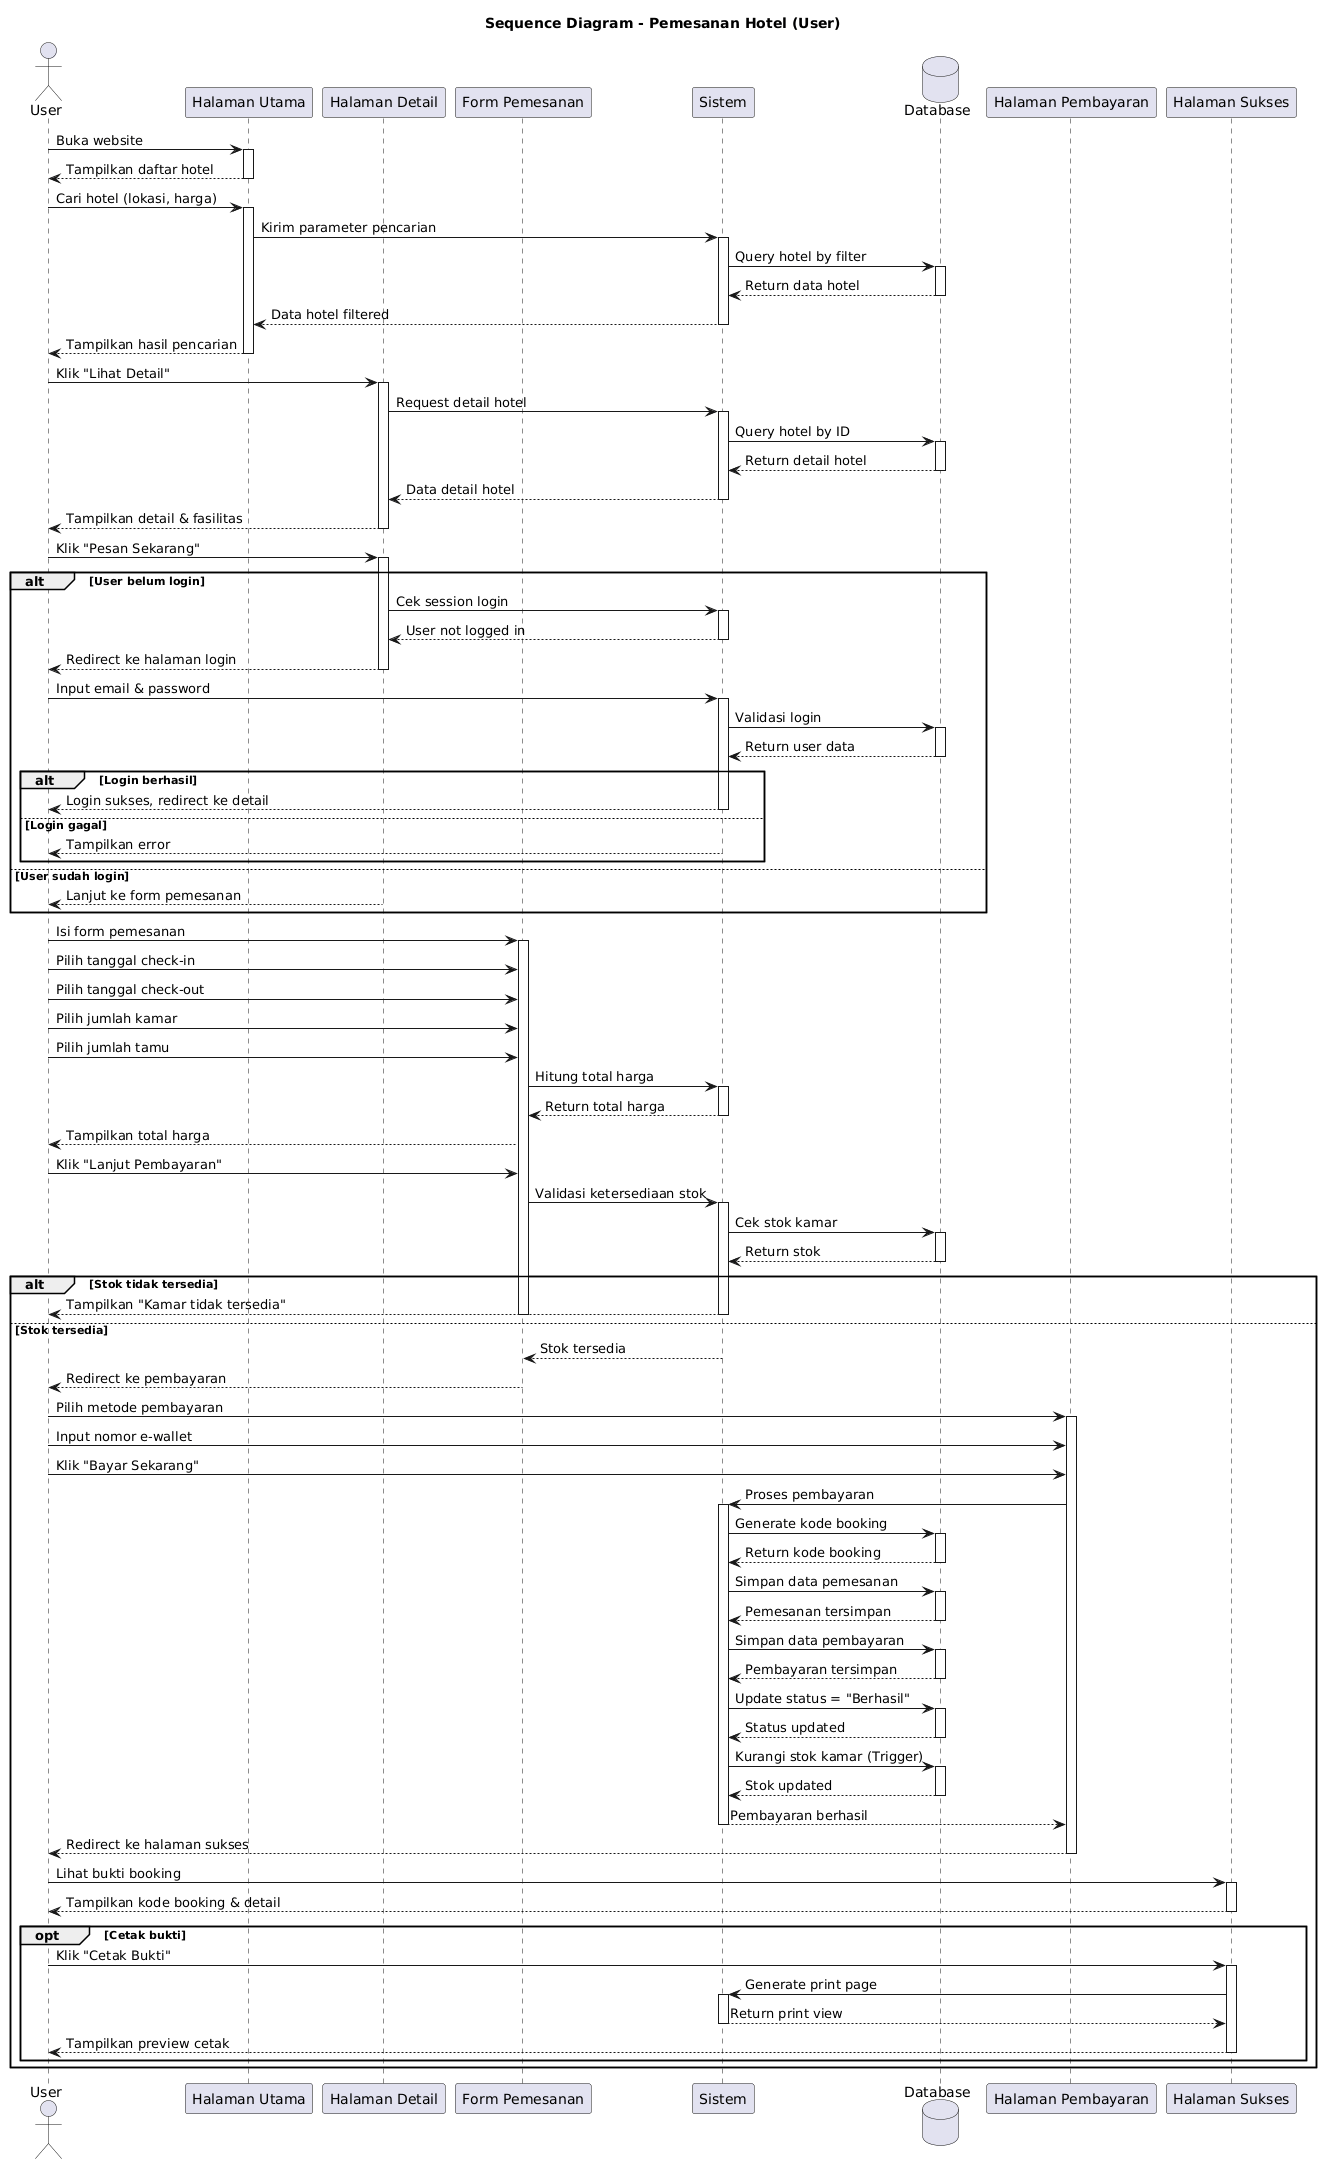

The diagram above was rendered by PlantUML. Its source (embedded in the PNG):
@startuml
title Sequence Diagram - Pemesanan Hotel (User)

actor User
participant "Halaman Utama" as Home
participant "Halaman Detail" as Detail
participant "Form Pemesanan" as FormBook
participant "Sistem" as System
database "Database" as DB
participant "Halaman Pembayaran" as Payment
participant "Halaman Sukses" as Success

User -> Home: Buka website
activate Home
Home --> User: Tampilkan daftar hotel
deactivate Home

User -> Home: Cari hotel (lokasi, harga)
activate Home
Home -> System: Kirim parameter pencarian
activate System
System -> DB: Query hotel by filter
activate DB
DB --> System: Return data hotel
deactivate DB
System --> Home: Data hotel filtered
deactivate System
Home --> User: Tampilkan hasil pencarian
deactivate Home

User -> Detail: Klik "Lihat Detail"
activate Detail
Detail -> System: Request detail hotel
activate System
System -> DB: Query hotel by ID
activate DB
DB --> System: Return detail hotel
deactivate DB
System --> Detail: Data detail hotel
deactivate System
Detail --> User: Tampilkan detail & fasilitas
deactivate Detail

User -> Detail: Klik "Pesan Sekarang"
activate Detail

alt User belum login
    Detail -> System: Cek session login
    activate System
    System --> Detail: User not logged in
    deactivate System
    Detail --> User: Redirect ke halaman login
    deactivate Detail
    
    User -> System: Input email & password
    activate System
    System -> DB: Validasi login
    activate DB
    DB --> System: Return user data
    deactivate DB
    
    alt Login berhasil
        System --> User: Login sukses, redirect ke detail
        deactivate System
    else Login gagal
        System --> User: Tampilkan error
        deactivate System
    end
else User sudah login
    Detail --> User: Lanjut ke form pemesanan
    deactivate Detail
end

User -> FormBook: Isi form pemesanan
activate FormBook
User -> FormBook: Pilih tanggal check-in
User -> FormBook: Pilih tanggal check-out
User -> FormBook: Pilih jumlah kamar
User -> FormBook: Pilih jumlah tamu

FormBook -> System: Hitung total harga
activate System
System --> FormBook: Return total harga
deactivate System

FormBook --> User: Tampilkan total harga
User -> FormBook: Klik "Lanjut Pembayaran"

FormBook -> System: Validasi ketersediaan stok
activate System
System -> DB: Cek stok kamar
activate DB
DB --> System: Return stok
deactivate DB

alt Stok tidak tersedia
    System --> User: Tampilkan "Kamar tidak tersedia"
    deactivate System
    deactivate FormBook
else Stok tersedia
    System --> FormBook: Stok tersedia
    deactivate System
    FormBook --> User: Redirect ke pembayaran
    deactivate FormBook
    
    User -> Payment: Pilih metode pembayaran
    activate Payment
    User -> Payment: Input nomor e-wallet
    User -> Payment: Klik "Bayar Sekarang"
    
    Payment -> System: Proses pembayaran
    activate System
    System -> DB: Generate kode booking
    activate DB
    DB --> System: Return kode booking
    deactivate DB
    
    System -> DB: Simpan data pemesanan
    activate DB
    DB --> System: Pemesanan tersimpan
    deactivate DB
    
    System -> DB: Simpan data pembayaran
    activate DB
    DB --> System: Pembayaran tersimpan
    deactivate DB
    
    System -> DB: Update status = "Berhasil"
    activate DB
    DB --> System: Status updated
    deactivate DB
    
    System -> DB: Kurangi stok kamar (Trigger)
    activate DB
    DB --> System: Stok updated
    deactivate DB
    
    System --> Payment: Pembayaran berhasil
    deactivate System
    
    Payment --> User: Redirect ke halaman sukses
    deactivate Payment
    
    User -> Success: Lihat bukti booking
    activate Success
    Success --> User: Tampilkan kode booking & detail
    deactivate Success
    
    opt Cetak bukti
        User -> Success: Klik "Cetak Bukti"
        activate Success
        Success -> System: Generate print page
        activate System
        System --> Success: Return print view
        deactivate System
        Success --> User: Tampilkan preview cetak
        deactivate Success
    end
end
@enduml